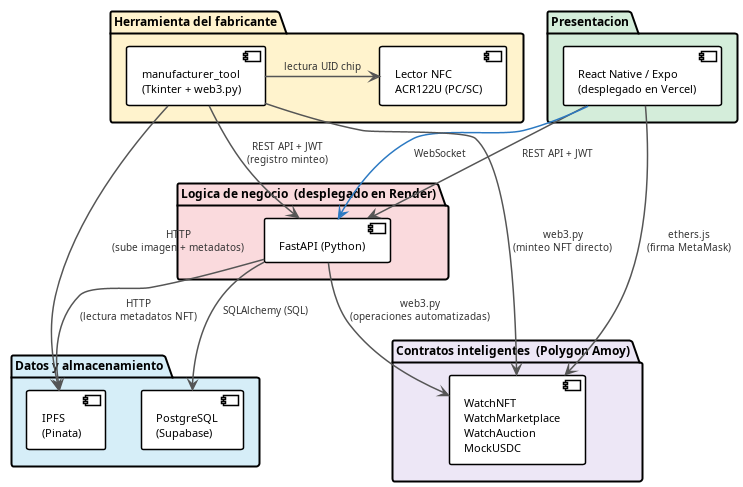

The diagram above was rendered by PlantUML. Its source (embedded in the PNG):
@startuml Arquitectura_AXIA
!theme plain
skinparam backgroundColor #FFFFFF
skinparam defaultFontName Arial
skinparam defaultFontSize 12
skinparam ArrowColor #555555
skinparam ArrowFontSize 10
skinparam ArrowFontColor #333333
skinparam ArrowThickness 1.5
skinparam shadowing false

skinparam package {
    FontStyle bold
    FontSize 12
    BorderThickness 2
}

skinparam component {
    BackgroundColor #FFFFFF
    BorderThickness 1.5
    FontSize 11
}

top to bottom direction

' ── Capa 1: Clientes ──────────────────────────────────────────

package "Presentacion" as PKG_FRONT #D4EDDA {
    component "React Native / Expo\n(desplegado en Vercel)" as Frontend
}

package "Herramienta del fabricante" as PKG_FAB #FFF3CD {
    component "manufacturer_tool\n(Tkinter + web3.py)" as ManTool
    component "Lector NFC\nACR122U (PC/SC)" as NFC
}

ManTool -right-> NFC : lectura UID chip

' ── Capa 2: Logica de negocio ─────────────────────────────────

package "Logica de negocio  (desplegado en Render)" as PKG_API #FADADD {
    component "FastAPI (Python)" as Backend
}

' ── Capa 3: Blockchain ────────────────────────────────────────

package "Contratos inteligentes  (Polygon Amoy)" as PKG_CHAIN #EDE7F6 {
    component "WatchNFT\nWatchMarketplace\nWatchAuction\nMockUSDC" as Contracts
}

' ── Capa 4: Datos ─────────────────────────────────────────────

package "Datos y almacenamiento" as PKG_DATA #D6EEF8 {
    component "PostgreSQL\n(Supabase)" as DB
    component "IPFS\n(Pinata)" as IPFS
}

' ── Conexiones ────────────────────────────────────────────────

Frontend -down-> Backend : REST API + JWT
Frontend -down[#2B79C2]-> Backend : WebSocket
Frontend -down-> Contracts : ethers.js\n(firma MetaMask)

ManTool -down-> Backend : REST API + JWT\n(registro minteo)
ManTool -down-> Contracts : web3.py\n(minteo NFT directo)
ManTool -down-> IPFS : HTTP\n(sube imagen + metadatos)

Backend -down-> Contracts : web3.py\n(operaciones automatizadas)
Backend -down-> DB : SQLAlchemy (SQL)
Backend -down-> IPFS : HTTP\n(lectura metadatos NFT)

@enduml